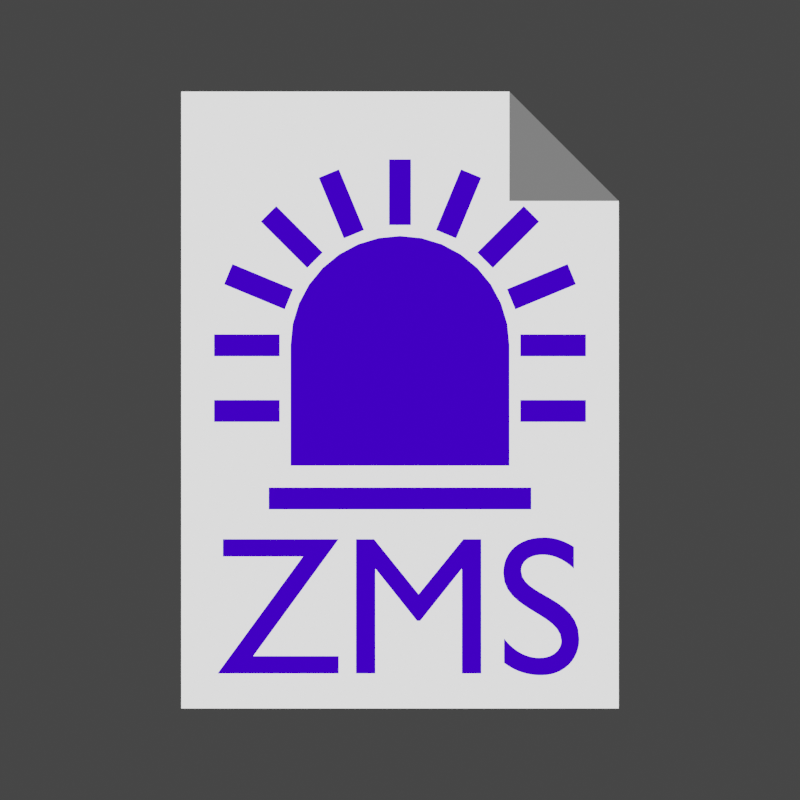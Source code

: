 # Source: zms-export_logo_v01.blend  (saved by Blender 3.3.6; exported with 4.5.12 LTS)
import bpy
from mathutils import Matrix  # noqa: F401  (used for matrix-valued properties, if any)

bpy.ops.wm.read_factory_settings(use_empty=True)
scene = bpy.context.scene
scene.name = 'Scene'

# ---- collections
col_collection = bpy.data.collections.new('Collection'); scene.collection.children.link(col_collection)

# ---- materials (node trees are filled in below, after node groups)
mat_paper_01 = bpy.data.materials.new('Paper_01')
mat_paper_01.use_transparent_shadow = False
mat_paper_01.diffuse_color = (0.4575, 0.4575, 0.4575, 1.0)
mat_paper_02 = bpy.data.materials.new('Paper_02')
mat_paper_02.use_transparent_shadow = False
mat_paper_02.diffuse_color = (0.0578, 0.0578, 0.0578, 1.0)
mat_material = bpy.data.materials.new('Material')
mat_material.alpha_threshold = 0.0
mat_material.use_transparent_shadow = False
mat_material.diffuse_color = (0.01381, 0.0, 0.2266, 1.0)
mat_material.roughness = 1.0
mat_material.specular_intensity = 0.0
mat_material.line_color = (0.0, 0.0, 0.0, 1.0)

# ---- material node trees

# ---- world
world_world = bpy.data.worlds.new('World'); scene.world = world_world
world_world.use_nodes = True; world_world.node_tree.nodes.clear()
_N = world_world.node_tree.nodes; _L = world_world.node_tree.links
n0 = _N.new('ShaderNodeOutputWorld'); n0.name = 'World Output'; n0.location = (300, 300)
n1 = _N.new('ShaderNodeBackground'); n1.name = 'Background'; n1.location = (10, 300)
n1.inputs[0].default_value = (0.05088, 0.05088, 0.05088, 1.0)
_L.new(n1.outputs[0], n0.inputs[0])
n0.is_active_output = True
world_world.color = (0.05088, 0.05088, 0.05088)
world_world.use_sun_shadow = False
world_world.sun_shadow_jitter_overblur = 0.0

# ---- cameras
cam_camera = bpy.data.cameras.new('Camera')
cam_camera.type = 'ORTHO'
cam_camera.clip_end = 100.0
cam_camera.ortho_scale = 7.314

# ---- lights
light_sun = bpy.data.lights.new('Sun', 'SUN')
light_sun.transmission_factor = 0.0
light_sun.angle = 0.0
light_sun.shadow_soft_size = 0.125

# ---- meshes
me_plane = bpy.data.meshes.new('Plane')
me_plane.from_pydata([(-1.0, -1.0, 0.0), (1.0, -1.0, 0.0), (-1.0, 1.0, 0.0), (0.5, -1.0, 0.0), (0.5, 1.0, 0.0), (-1.0, 0.6454, 0.0), (1.0, 0.6454, 0.0), (0.5, 0.6454, 0.0)], [], [(5, 7, 4, 2), (0, 3, 7, 5), (3, 1, 6, 7)])
_uv = me_plane.uv_layers.new(name='UVMap')
_uv.uv.foreach_set('vector', [0.0, 0.65, 0.5, 0.65, 0.5, 1.0, 0.0, 1.0, 0.0, 0.0, 0.5, 0.0, 0.5, 0.65, 0.0, 0.65, 0.5, 0.0, 1.0, 0.0, 1.0, 0.65, 0.5, 0.65])
me_plane.materials.append(mat_paper_01)
me_plane.update()
me_plane_001 = bpy.data.meshes.new('Plane.001')
me_plane_001.from_pydata([(1.0, -1.0, 0.0), (-1.0, 1.0, 0.0), (1.0, 1.0, 0.0)], [], [(1, 2, 0)])
_uv = me_plane_001.uv_layers.new(name='UVMap')
_uv.uv.foreach_set('vector', [0.0, 0.0, 0.0, 0.0, 0.0, 0.0])
me_plane_001.materials.append(mat_paper_02)
me_plane_001.update()
me_plane_002 = bpy.data.meshes.new('Plane.002')
me_plane_002.from_pydata([(-1.2, 0.0, 0.0), (1.2, 0.0, 0.0), (-1.2, 0.2, 0.0), (1.2, 0.2, 0.0)], [], [(0, 1, 3, 2)])
_uv = me_plane_002.uv_layers.new(name='UVMap')
_uv.uv.foreach_set('vector', [0.0, 0.0, 1.0, 0.0, 1.0, 1.0, 0.0, 1.0])
me_plane_002.materials.append(mat_material)
me_plane_002.update()
me_circle = bpy.data.meshes.new('Circle')
me_circle.from_pydata([(0.0, 0.0, 0.0), (0.0, 1.0, 0.0), (-0.1951, 0.9808, 0.0), (-0.3827, 0.9239, 0.0), (-0.5556, 0.8315, 0.0), (-0.7071, 0.7071, 0.0), (-0.8315, 0.5556, 0.0), (-0.9239, 0.3827, 0.0), (-0.9808, 0.1951, 0.0), (-1.0, 0.0, 0.0), (1.0, 0.0, 0.0), (0.9808, 0.1951, 0.0), (0.9239, 0.3827, 0.0), (0.8315, 0.5556, 0.0), (0.7071, 0.7071, 0.0), (0.5556, 0.8315, 0.0), (0.3827, 0.9239, 0.0), (0.1951, 0.9808, 0.0), (0.0, -1.1, 0.0), (-1.0, -1.1, 0.0), (1.0, -1.1, 0.0)], [], [(0, 1, 2), (0, 2, 3), (0, 3, 4), (0, 4, 5), (0, 5, 6), (0, 6, 7), (0, 7, 8), (0, 8, 9), (0, 10, 11), (0, 11, 12), (0, 12, 13), (0, 13, 14), (0, 14, 15), (0, 15, 16), (0, 16, 17), (0, 17, 1), (10, 0, 18, 20), (0, 9, 19, 18)])
_uv = me_circle.uv_layers.new(name='UVMap')
_uv.uv.foreach_set('vector', [0.5, 0.5, 0.5, 1.0, 0.4025, 0.9904, 0.5, 0.5, 0.4025, 0.9904, 0.3087, 0.9619, 0.5, 0.5, 0.3087, 0.9619, 0.2222, 0.9157, 0.5, 0.5, 0.2222, 0.9157, 0.1464, 0.8536, 0.5, 0.5, 0.1464, 0.8536, 0.08427, 0.7778, 0.5, 0.5, 0.08427, 0.7778, 0.03806, 0.6913, 0.5, 0.5, 0.03806, 0.6913, 0.009607, 0.5975, 0.5, 0.5, 0.009607, 0.5975, 0.0, 0.5, 0.5, 0.5, 1.0, 0.5, 0.9904, 0.5975, 0.5, 0.5, 0.9904, 0.5975, 0.9619, 0.6913, 0.5, 0.5, 0.9619, 0.6913, 0.9157, 0.7778, 0.5, 0.5, 0.9157, 0.7778, 0.8536, 0.8536, 0.5, 0.5, 0.8536, 0.8536, 0.7778, 0.9157, 0.5, 0.5, 0.7778, 0.9157, 0.6913, 0.9619, 0.5, 0.5, 0.6913, 0.9619, 0.5975, 0.9904, 0.5, 0.5, 0.5975, 0.9904, 0.5, 1.0, 1.0, 0.5, 0.5, 0.5, 0.5, 0.5, 1.0, 0.5, 0.5, 0.5, 0.0, 0.5, 0.0, 0.5, 0.5, 0.5])
me_circle.materials.append(mat_material)
me_circle.update()
me_plane_003 = bpy.data.meshes.new('Plane.003')
me_plane_003.from_pydata([(-0.6, -0.1, 0.0), (0.0, -0.1, 0.0), (-0.6, 0.1, 0.0), (0.0, 0.1, 0.0)], [], [(0, 1, 3, 2)])
_uv = me_plane_003.uv_layers.new(name='UVMap')
_uv.uv.foreach_set('vector', [0.0, 0.0, 1.0, 0.0, 1.0, 1.0, 0.0, 1.0])
me_plane_003.materials.append(mat_material)
me_plane_003.update()
me_plane_004 = bpy.data.meshes.new('Plane.004')
me_plane_004.from_pydata([(-0.6, -0.1, 0.0), (0.0, -0.1, 0.0), (-0.6, 0.1, 0.0), (0.0, 0.1, 0.0)], [], [(0, 1, 3, 2)])
_uv = me_plane_004.uv_layers.new(name='UVMap')
_uv.uv.foreach_set('vector', [0.0, 0.0, 1.0, 0.0, 1.0, 1.0, 0.0, 1.0])
me_plane_004.materials.append(mat_material)
me_plane_004.update()
me_plane_005 = bpy.data.meshes.new('Plane.005')
me_plane_005.from_pydata([(-0.6, -0.1, 0.0), (0.0, -0.1, 0.0), (-0.6, 0.1, 0.0), (0.0, 0.1, 0.0)], [], [(0, 1, 3, 2)])
_uv = me_plane_005.uv_layers.new(name='UVMap')
_uv.uv.foreach_set('vector', [0.0, 0.0, 1.0, 0.0, 1.0, 1.0, 0.0, 1.0])
me_plane_005.materials.append(mat_material)
me_plane_005.update()
me_plane_006 = bpy.data.meshes.new('Plane.006')
me_plane_006.from_pydata([(-0.6, -0.1, 0.0), (0.0, -0.1, 0.0), (-0.6, 0.1, 0.0), (0.0, 0.1, 0.0)], [], [(0, 1, 3, 2)])
_uv = me_plane_006.uv_layers.new(name='UVMap')
_uv.uv.foreach_set('vector', [0.0, 0.0, 1.0, 0.0, 1.0, 1.0, 0.0, 1.0])
me_plane_006.materials.append(mat_material)
me_plane_006.update()
me_plane_010 = bpy.data.meshes.new('Plane.010')
me_plane_010.from_pydata([(-0.6, -0.1, 0.0), (0.0, -0.1, 0.0), (-0.6, 0.1, 0.0), (0.0, 0.1, 0.0)], [], [(0, 1, 3, 2)])
_uv = me_plane_010.uv_layers.new(name='UVMap')
_uv.uv.foreach_set('vector', [0.0, 0.0, 1.0, 0.0, 1.0, 1.0, 0.0, 1.0])
me_plane_010.materials.append(mat_material)
me_plane_010.update()
me_plane_012 = bpy.data.meshes.new('Plane.012')
me_plane_012.from_pydata([(-0.6, -0.1, 0.0), (0.0, -0.1, 0.0), (-0.6, 0.1, 0.0), (0.0, 0.1, 0.0)], [], [(0, 1, 3, 2)])
_uv = me_plane_012.uv_layers.new(name='UVMap')
_uv.uv.foreach_set('vector', [0.0, 0.0, 1.0, 0.0, 1.0, 1.0, 0.0, 1.0])
me_plane_012.materials.append(mat_material)
me_plane_012.update()
me_plane_014 = bpy.data.meshes.new('Plane.014')
me_plane_014.from_pydata([(-0.6, -0.1, 0.0), (0.0, -0.1, 0.0), (-0.6, 0.1, 0.0), (0.0, 0.1, 0.0)], [], [(0, 1, 3, 2)])
_uv = me_plane_014.uv_layers.new(name='UVMap')
_uv.uv.foreach_set('vector', [0.0, 0.0, 1.0, 0.0, 1.0, 1.0, 0.0, 1.0])
me_plane_014.materials.append(mat_material)
me_plane_014.update()
me_plane_016 = bpy.data.meshes.new('Plane.016')
me_plane_016.from_pydata([(-0.6, -0.1, 0.0), (0.0, -0.1, 0.0), (-0.6, 0.1, 0.0), (0.0, 0.1, 0.0)], [], [(0, 1, 3, 2)])
_uv = me_plane_016.uv_layers.new(name='UVMap')
_uv.uv.foreach_set('vector', [0.0, 0.0, 1.0, 0.0, 1.0, 1.0, 0.0, 1.0])
me_plane_016.materials.append(mat_material)
me_plane_016.update()
me_plane_018 = bpy.data.meshes.new('Plane.018')
me_plane_018.from_pydata([(-0.6, -0.1, 0.0), (0.0, -0.1, 0.0), (-0.6, 0.1, 0.0), (0.0, 0.1, 0.0)], [], [(0, 1, 3, 2)])
_uv = me_plane_018.uv_layers.new(name='UVMap')
_uv.uv.foreach_set('vector', [0.0, 0.0, 1.0, 0.0, 1.0, 1.0, 0.0, 1.0])
me_plane_018.materials.append(mat_material)
me_plane_018.update()
me_plane_020 = bpy.data.meshes.new('Plane.020')
me_plane_020.from_pydata([(-0.6, -0.1, 0.0), (0.0, -0.1, 0.0), (-0.6, 0.1, 0.0), (0.0, 0.1, 0.0)], [], [(0, 1, 3, 2)])
_uv = me_plane_020.uv_layers.new(name='UVMap')
_uv.uv.foreach_set('vector', [0.0, 0.0, 1.0, 0.0, 1.0, 1.0, 0.0, 1.0])
me_plane_020.materials.append(mat_material)
me_plane_020.update()
me_plane_025 = bpy.data.meshes.new('Plane.025')
me_plane_025.from_pydata([(-0.6, -0.1, 0.0), (0.0, -0.1, 0.0), (-0.6, 0.1, 0.0), (0.0, 0.1, 0.0)], [], [(0, 1, 3, 2)])
_uv = me_plane_025.uv_layers.new(name='UVMap')
_uv.uv.foreach_set('vector', [0.0, 0.0, 1.0, 0.0, 1.0, 1.0, 0.0, 1.0])
me_plane_025.materials.append(mat_material)
me_plane_025.update()

# ---- curves / text
txt_text = bpy.data.curves.new('Text', 'FONT')
txt_text.dimensions = '2D'
txt_text.body = 'ZMS'
txt_text.materials.append(mat_material)
txt_text.align_x = 'CENTER'

# ---- objects
ob_camera = bpy.data.objects.new('Camera', cam_camera)
ob_plane = bpy.data.objects.new('Plane', me_plane)
ob_sun = bpy.data.objects.new('Sun', light_sun)
ob_plane_001 = bpy.data.objects.new('Plane.001', me_plane_001)
ob_text = bpy.data.objects.new('Text', txt_text)
ob_plane_002 = bpy.data.objects.new('Plane.002', me_plane_002)
ob_circle = bpy.data.objects.new('Circle', me_circle)
ob_plane_003 = bpy.data.objects.new('Plane.003', me_plane_003)
ob_plane_004 = bpy.data.objects.new('Plane.004', me_plane_004)
ob_plane_005 = bpy.data.objects.new('Plane.005', me_plane_005)
ob_plane_006 = bpy.data.objects.new('Plane.006', me_plane_006)
ob_plane_007 = bpy.data.objects.new('Plane.007', me_plane_010)
ob_plane_008 = bpy.data.objects.new('Plane.008', me_plane_012)
ob_plane_010 = bpy.data.objects.new('Plane.010', me_plane_014)
ob_plane_009 = bpy.data.objects.new('Plane.009', me_plane_016)
ob_plane_012 = bpy.data.objects.new('Plane.012', me_plane_018)
ob_plane_014 = bpy.data.objects.new('Plane.014', me_plane_020)
ob_plane_013 = bpy.data.objects.new('Plane.013', me_plane_025)

# ---- transforms, parenting, visibility, modifiers, constraints
ob_camera.location = (0.0, 0.0, 5.0)
ob_camera.lock_rotations_4d = False
ob_camera.empty_display_type = 'ARROWS'
ob_camera.color = (0.0, 0.0, 0.0, 0.0)
ob_camera.display_type = 'WIRE'
ob_camera.lineart.crease_threshold = 0.0
ob_plane.location = (0.0, 0.0, 0.0)
ob_plane.scale = (2.0, 2.82, 2.0)
ob_sun.location = (0.0, 0.0, 6.0)
ob_plane_001.location = (1.5, 2.32, 0.1)
ob_plane_001.rotation_euler = (0.0, -0.0, -3.142)
ob_plane_001.scale = (0.5, 0.5, 0.5)
ob_text.location = (0.0, -2.5, 0.1)
ob_text.scale = (1.8, 1.8, 1.8)
ob_plane_002.location = (0.0, -1.0, 0.1)
ob_circle.location = (0.0, 0.5, 0.1)
ob_plane_003.location = (-1.1, -0.1, 0.1)
ob_plane_004.location = (1.1, -0.1, 0.1)
ob_plane_004.rotation_euler = (0.0, -0.0, -3.142)
ob_plane_005.location = (-1.1, 0.5, 0.1)
ob_plane_006.location = (1.1, 0.5, 0.1)
ob_plane_006.rotation_euler = (0.0, -0.0, -3.142)
ob_plane_007.location = (0.0, 1.6, 0.1)
ob_plane_007.rotation_euler = (0.0, -0.0, -1.571)
ob_plane_008.location = (-0.7778, 1.278, 0.1)
ob_plane_008.rotation_euler = (0.0, -0.0, -0.7854)
ob_plane_010.location = (0.7778, 1.278, 0.1)
ob_plane_010.rotation_euler = (0.0, -0.0, -2.356)
ob_plane_009.location = (-1.016, 0.921, 0.1)
ob_plane_009.rotation_euler = (0.0, -0.0, -0.3927)
ob_plane_012.location = (-0.421, 1.516, 0.1)
ob_plane_012.rotation_euler = (0.0, -0.0, -1.178)
ob_plane_014.location = (0.421, 1.516, 0.1)
ob_plane_014.rotation_euler = (0.0, -0.0, -1.963)
ob_plane_013.location = (1.016, 0.921, 0.1)
ob_plane_013.rotation_euler = (0.0, -0.0, -2.749)

# ---- collection membership
col_collection.objects.link(ob_camera)
col_collection.objects.link(ob_plane)
col_collection.objects.link(ob_sun)
col_collection.objects.link(ob_plane_001)
col_collection.objects.link(ob_text)
col_collection.objects.link(ob_plane_002)
col_collection.objects.link(ob_circle)
col_collection.objects.link(ob_plane_003)
col_collection.objects.link(ob_plane_004)
col_collection.objects.link(ob_plane_005)
col_collection.objects.link(ob_plane_006)
col_collection.objects.link(ob_plane_007)
col_collection.objects.link(ob_plane_008)
col_collection.objects.link(ob_plane_010)
col_collection.objects.link(ob_plane_009)
col_collection.objects.link(ob_plane_012)
col_collection.objects.link(ob_plane_014)
col_collection.objects.link(ob_plane_013)

# ---- scene / render settings (as saved in the file)
scene.camera = ob_camera
scene.frame_start = 1; scene.frame_end = 250; scene.frame_set(1)
scene.render.engine = 'BLENDER_EEVEE_NEXT'
scene.render.resolution_x = 96
scene.render.resolution_y = 96
scene.render.film_transparent = True
scene.cycles.sampling_pattern = 'TABULATED_SOBOL'
scene.cycles.use_light_tree = False
scene.view_settings.view_transform = 'Filmic'
bpy.context.view_layer.update()
